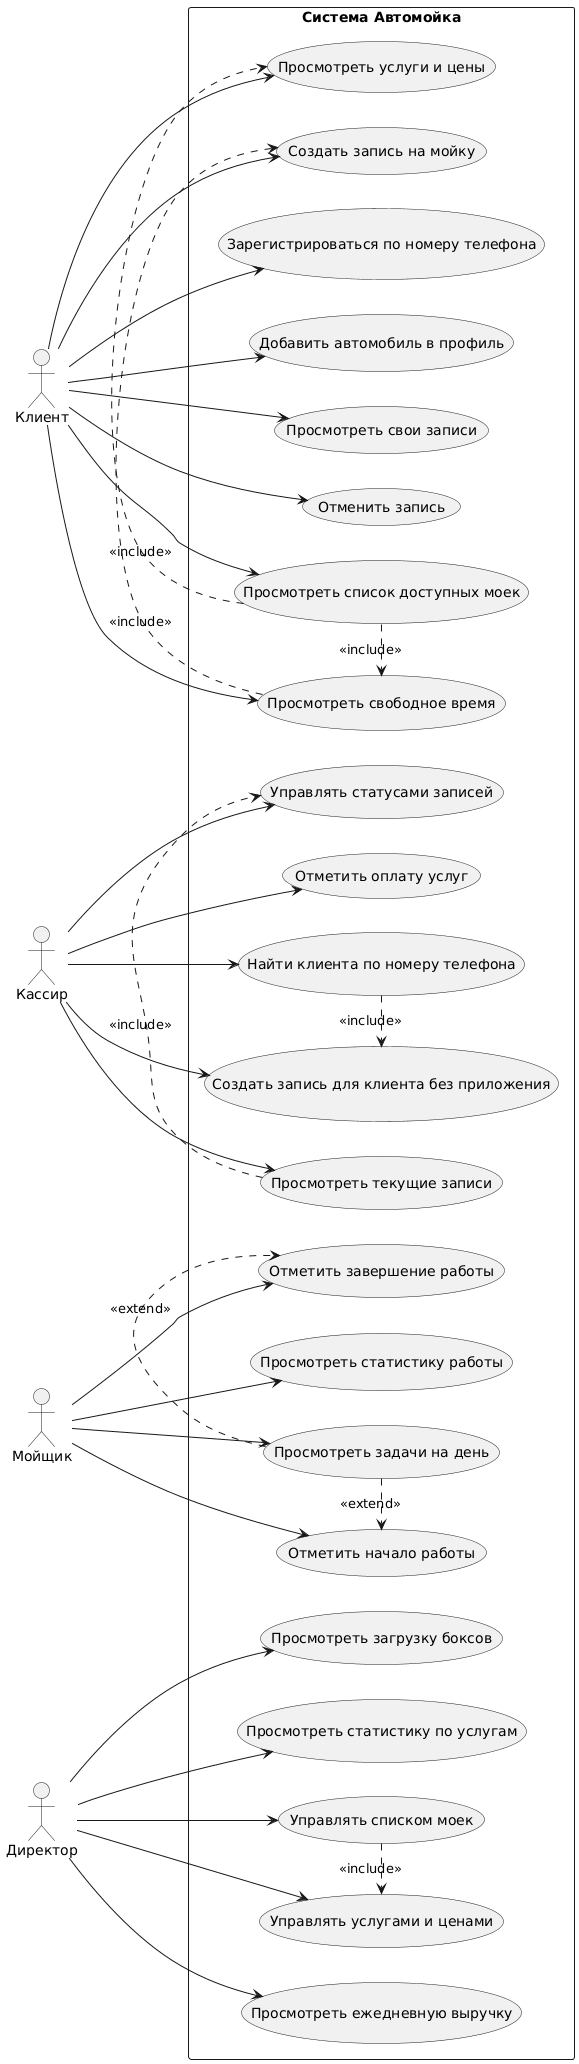

The diagram above was rendered by PlantUML. Its source (embedded in the PNG):
@startuml
left to right direction

actor Клиент
actor Кассир
actor Мойщик
actor Директор

rectangle "Система Автомойка" {
  (Зарегистрироваться по номеру телефона) as UC001
  (Добавить автомобиль в профиль) as UC002
  (Просмотреть список доступных моек) as UC003
  (Просмотреть услуги и цены) as UC004
  (Просмотреть свободное время) as UC005
  (Создать запись на мойку) as UC006
  (Просмотреть свои записи) as UC007
  (Отменить запись) as UC008
  
  (Найти клиента по номеру телефона) as UC009
  (Создать запись для клиента без приложения) as UC010
  (Просмотреть текущие записи) as UC011
  (Отметить оплату услуг) as UC012
  (Управлять статусами записей) as UC013
  
  (Просмотреть задачи на день) as UC014
  (Отметить начало работы) as UC015
  (Отметить завершение работы) as UC016
  (Просмотреть статистику работы) as UC017
  
  (Просмотреть ежедневную выручку) as UC018
  (Просмотреть загрузку боксов) as UC019
  (Просмотреть статистику по услугам) as UC020
  (Управлять списком моек) as UC021
  (Управлять услугами и ценами) as UC022
}

Клиент --> UC001
Клиент --> UC002
Клиент --> UC003
Клиент --> UC004
Клиент --> UC005
Клиент --> UC006
Клиент --> UC007
Клиент --> UC008

Кассир --> UC009
Кассир --> UC010
Кассир --> UC011
Кассир --> UC012
Кассир --> UC013

Мойщик --> UC014
Мойщик --> UC015
Мойщик --> UC016
Мойщик --> UC017

Директор --> UC018
Директор --> UC019
Директор --> UC020
Директор --> UC021
Директор --> UC022

UC003 .> UC005 : <<include>>
UC003 .> UC004 : <<include>>
UC005 .> UC006 : <<include>>
UC009 .> UC010 : <<include>>
UC011 .> UC013 : <<include>>
UC014 .> UC015 : <<extend>>
UC014 .> UC016 : <<extend>>
UC021 .> UC022 : <<include>>
@enduml